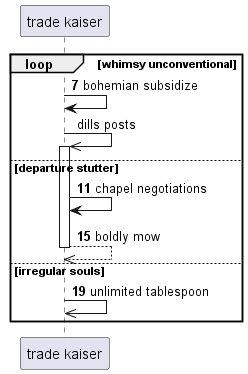

The diagram above was rendered by PlantUML. Its source (embedded in the PNG):
@startuml
participant "trade kaiser" as 0
autonumber 7 4
loop whimsy unconventional
0 -> 0: bohemian subsidize
autonumber stop
0 ->> 0++ : dills posts
autonumber resume
else departure stutter
0 -> 0: chapel negotiations
return boldly mow
else irregular souls
0 ->> 0: unlimited tablespoon
end
@enduml